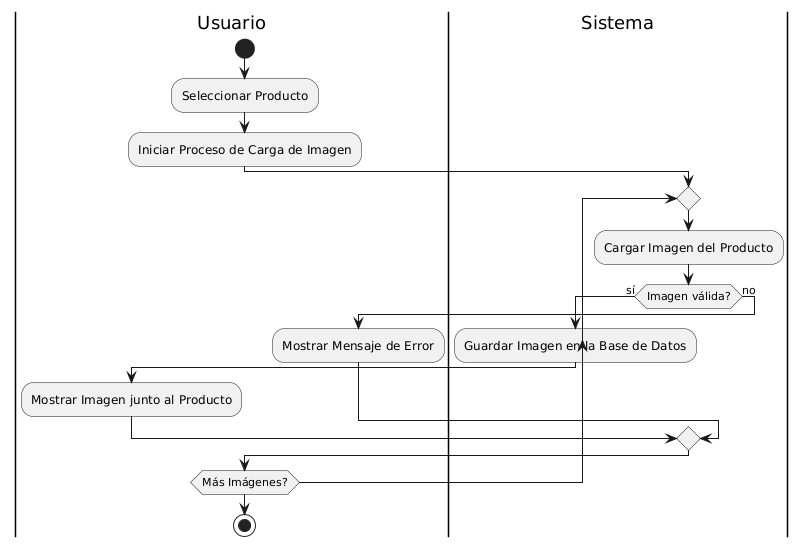

The diagram above was rendered by PlantUML. Its source (embedded in the PNG):
@startuml
|Usuario|
start
:Seleccionar Producto;
:Iniciar Proceso de Carga de Imagen;
|Sistema|
repeat
  :Cargar Imagen del Producto;
  if (Imagen válida?) then (sí)
    :Guardar Imagen en la Base de Datos;
    |Usuario|
    :Mostrar Imagen junto al Producto;
  else (no)
    |Usuario|
    :Mostrar Mensaje de Error;
  endif
repeat while (Más Imágenes?)

stop
@enduml